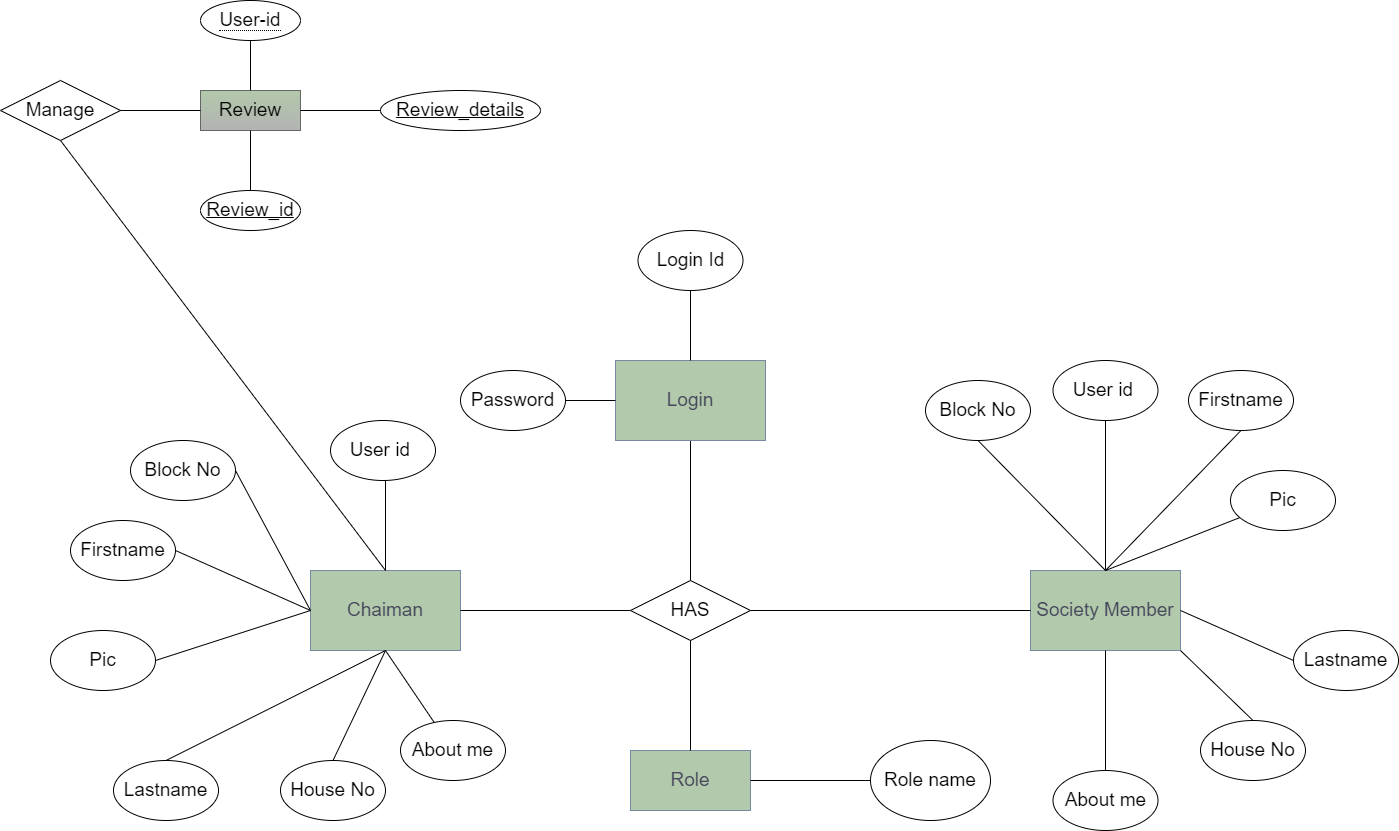

The diagram above was exported from draw.io. Its source (the exported page's mxGraphModel, read from the mxfile embedded in the PNG):
<mxGraphModel dx="3330" dy="2489" grid="1" gridSize="10" guides="1" tooltips="1" connect="1" arrows="1" fold="1" page="1" pageScale="1" pageWidth="850" pageHeight="1100" math="0" shadow="0" extFonts="Permanent Marker^https://fonts.googleapis.com/css?family=Permanent+Marker">
  <root>
    <mxCell id="0" />
    <mxCell id="1" parent="0" />
    <mxCell id="V4TBZPHVQNYA9s4HJEIB-3" value="Chaiman" style="whiteSpace=wrap;html=1;align=center;rounded=0;sketch=0;fontSize=19;fontColor=#46495D;strokeColor=#788AA3;fillColor=#B2C9AB;" vertex="1" parent="1">
      <mxGeometry x="-280" y="260" width="150" height="80" as="geometry" />
    </mxCell>
    <mxCell id="V4TBZPHVQNYA9s4HJEIB-5" value="" style="endArrow=none;html=1;rounded=1;sketch=0;fontSize=19;fontColor=#46495D;strokeColor=#000000;fillColor=#B2C9AB;curved=0;exitX=0.5;exitY=0;exitDx=0;exitDy=0;" edge="1" parent="1" source="V4TBZPHVQNYA9s4HJEIB-3">
      <mxGeometry width="50" height="50" relative="1" as="geometry">
        <mxPoint x="250" y="210" as="sourcePoint" />
        <mxPoint x="-205" y="170" as="targetPoint" />
      </mxGeometry>
    </mxCell>
    <mxCell id="V4TBZPHVQNYA9s4HJEIB-6" value="User id&amp;nbsp;" style="ellipse;whiteSpace=wrap;html=1;rounded=0;sketch=0;fontSize=19;" vertex="1" parent="1">
      <mxGeometry x="-260" y="110" width="105" height="60" as="geometry" />
    </mxCell>
    <mxCell id="V4TBZPHVQNYA9s4HJEIB-7" value="Lastname" style="ellipse;whiteSpace=wrap;html=1;rounded=0;sketch=0;fontSize=19;" vertex="1" parent="1">
      <mxGeometry x="-477" y="450" width="105" height="60" as="geometry" />
    </mxCell>
    <mxCell id="V4TBZPHVQNYA9s4HJEIB-8" value="Firstname" style="ellipse;whiteSpace=wrap;html=1;rounded=0;sketch=0;fontSize=19;" vertex="1" parent="1">
      <mxGeometry x="-520" y="210" width="105" height="60" as="geometry" />
    </mxCell>
    <mxCell id="V4TBZPHVQNYA9s4HJEIB-9" value="House No" style="ellipse;whiteSpace=wrap;html=1;rounded=0;sketch=0;fontSize=19;" vertex="1" parent="1">
      <mxGeometry x="-310" y="450" width="105" height="60" as="geometry" />
    </mxCell>
    <mxCell id="V4TBZPHVQNYA9s4HJEIB-10" value="Block No" style="ellipse;whiteSpace=wrap;html=1;rounded=0;sketch=0;fontSize=19;" vertex="1" parent="1">
      <mxGeometry x="-460" y="130" width="105" height="60" as="geometry" />
    </mxCell>
    <mxCell id="V4TBZPHVQNYA9s4HJEIB-11" value="About me&lt;br&gt;" style="ellipse;whiteSpace=wrap;html=1;rounded=0;sketch=0;fontSize=19;" vertex="1" parent="1">
      <mxGeometry x="-190" y="410" width="105" height="60" as="geometry" />
    </mxCell>
    <mxCell id="V4TBZPHVQNYA9s4HJEIB-13" value="" style="endArrow=none;html=1;rounded=1;sketch=0;fontSize=19;fontColor=#46495D;strokeColor=#000000;fillColor=#B2C9AB;curved=0;entryX=1;entryY=0.5;entryDx=0;entryDy=0;exitX=0;exitY=0.5;exitDx=0;exitDy=0;" edge="1" parent="1" source="V4TBZPHVQNYA9s4HJEIB-3" target="V4TBZPHVQNYA9s4HJEIB-8">
      <mxGeometry width="50" height="50" relative="1" as="geometry">
        <mxPoint x="80" y="440" as="sourcePoint" />
        <mxPoint x="130" y="390" as="targetPoint" />
      </mxGeometry>
    </mxCell>
    <mxCell id="V4TBZPHVQNYA9s4HJEIB-16" value="Pic" style="ellipse;whiteSpace=wrap;html=1;rounded=0;sketch=0;fontSize=19;" vertex="1" parent="1">
      <mxGeometry x="-540" y="320" width="105" height="60" as="geometry" />
    </mxCell>
    <mxCell id="V4TBZPHVQNYA9s4HJEIB-17" value="" style="endArrow=none;html=1;rounded=1;sketch=0;fontSize=19;fontColor=#46495D;strokeColor=#000000;fillColor=#B2C9AB;curved=0;entryX=1;entryY=0.5;entryDx=0;entryDy=0;exitX=0;exitY=0.5;exitDx=0;exitDy=0;" edge="1" parent="1" source="V4TBZPHVQNYA9s4HJEIB-3" target="V4TBZPHVQNYA9s4HJEIB-10">
      <mxGeometry width="50" height="50" relative="1" as="geometry">
        <mxPoint x="80" y="280" as="sourcePoint" />
        <mxPoint x="130" y="230" as="targetPoint" />
      </mxGeometry>
    </mxCell>
    <mxCell id="V4TBZPHVQNYA9s4HJEIB-18" value="" style="endArrow=none;html=1;rounded=1;sketch=0;fontSize=19;fontColor=#46495D;strokeColor=#000000;fillColor=#B2C9AB;curved=0;exitX=0;exitY=0.5;exitDx=0;exitDy=0;entryX=1;entryY=0.5;entryDx=0;entryDy=0;" edge="1" parent="1" source="V4TBZPHVQNYA9s4HJEIB-3" target="V4TBZPHVQNYA9s4HJEIB-16">
      <mxGeometry width="50" height="50" relative="1" as="geometry">
        <mxPoint x="80" y="280" as="sourcePoint" />
        <mxPoint x="130" y="230" as="targetPoint" />
      </mxGeometry>
    </mxCell>
    <mxCell id="V4TBZPHVQNYA9s4HJEIB-19" value="" style="endArrow=none;html=1;rounded=1;sketch=0;fontSize=19;fontColor=#46495D;strokeColor=#000000;fillColor=#B2C9AB;curved=0;exitX=0.5;exitY=0;exitDx=0;exitDy=0;entryX=0.5;entryY=1;entryDx=0;entryDy=0;" edge="1" parent="1" source="V4TBZPHVQNYA9s4HJEIB-7" target="V4TBZPHVQNYA9s4HJEIB-3">
      <mxGeometry width="50" height="50" relative="1" as="geometry">
        <mxPoint x="80" y="280" as="sourcePoint" />
        <mxPoint x="130" y="230" as="targetPoint" />
      </mxGeometry>
    </mxCell>
    <mxCell id="V4TBZPHVQNYA9s4HJEIB-20" value="" style="endArrow=none;html=1;rounded=1;sketch=0;fontSize=19;fontColor=#46495D;strokeColor=#000000;fillColor=#B2C9AB;curved=0;exitX=0.5;exitY=0;exitDx=0;exitDy=0;entryX=0.5;entryY=1;entryDx=0;entryDy=0;" edge="1" parent="1" source="V4TBZPHVQNYA9s4HJEIB-9" target="V4TBZPHVQNYA9s4HJEIB-3">
      <mxGeometry width="50" height="50" relative="1" as="geometry">
        <mxPoint x="80" y="280" as="sourcePoint" />
        <mxPoint x="130" y="230" as="targetPoint" />
      </mxGeometry>
    </mxCell>
    <mxCell id="V4TBZPHVQNYA9s4HJEIB-21" value="" style="endArrow=none;html=1;rounded=1;sketch=0;fontSize=19;fontColor=#46495D;strokeColor=#000000;fillColor=#B2C9AB;curved=0;entryX=0.5;entryY=1;entryDx=0;entryDy=0;" edge="1" parent="1" source="V4TBZPHVQNYA9s4HJEIB-11" target="V4TBZPHVQNYA9s4HJEIB-3">
      <mxGeometry width="50" height="50" relative="1" as="geometry">
        <mxPoint x="80" y="280" as="sourcePoint" />
        <mxPoint x="130" y="230" as="targetPoint" />
      </mxGeometry>
    </mxCell>
    <mxCell id="V4TBZPHVQNYA9s4HJEIB-22" value="" style="endArrow=none;html=1;rounded=1;sketch=0;fontSize=19;fontColor=#46495D;strokeColor=#000000;fillColor=#B2C9AB;curved=0;exitX=1;exitY=0.5;exitDx=0;exitDy=0;" edge="1" parent="1" source="V4TBZPHVQNYA9s4HJEIB-3">
      <mxGeometry width="50" height="50" relative="1" as="geometry">
        <mxPoint x="-60" y="420" as="sourcePoint" />
        <mxPoint x="40" y="300" as="targetPoint" />
      </mxGeometry>
    </mxCell>
    <mxCell id="V4TBZPHVQNYA9s4HJEIB-23" value="HAS" style="shape=rhombus;perimeter=rhombusPerimeter;whiteSpace=wrap;html=1;align=center;rounded=0;sketch=0;fontSize=19;" vertex="1" parent="1">
      <mxGeometry x="40" y="270" width="120" height="60" as="geometry" />
    </mxCell>
    <mxCell id="V4TBZPHVQNYA9s4HJEIB-25" value="" style="endArrow=none;html=1;rounded=1;sketch=0;fontSize=19;fontColor=#46495D;strokeColor=#000000;fillColor=#B2C9AB;curved=0;exitX=0.5;exitY=0;exitDx=0;exitDy=0;" edge="1" parent="1" source="V4TBZPHVQNYA9s4HJEIB-23">
      <mxGeometry width="50" height="50" relative="1" as="geometry">
        <mxPoint x="-290" y="350" as="sourcePoint" />
        <mxPoint x="100" y="130" as="targetPoint" />
      </mxGeometry>
    </mxCell>
    <mxCell id="V4TBZPHVQNYA9s4HJEIB-26" value="Login" style="whiteSpace=wrap;html=1;align=center;rounded=0;sketch=0;fontSize=19;fontColor=#46495D;strokeColor=#788AA3;fillColor=#B2C9AB;" vertex="1" parent="1">
      <mxGeometry x="25" y="50" width="150" height="80" as="geometry" />
    </mxCell>
    <mxCell id="V4TBZPHVQNYA9s4HJEIB-27" value="Password" style="ellipse;whiteSpace=wrap;html=1;rounded=0;sketch=0;fontSize=19;" vertex="1" parent="1">
      <mxGeometry x="-130" y="60" width="105" height="60" as="geometry" />
    </mxCell>
    <mxCell id="V4TBZPHVQNYA9s4HJEIB-28" value="Login Id" style="ellipse;whiteSpace=wrap;html=1;rounded=0;sketch=0;fontSize=19;" vertex="1" parent="1">
      <mxGeometry x="47.5" y="-80" width="105" height="60" as="geometry" />
    </mxCell>
    <mxCell id="V4TBZPHVQNYA9s4HJEIB-29" value="" style="endArrow=none;html=1;rounded=1;sketch=0;fontSize=19;fontColor=#46495D;strokeColor=#000000;fillColor=#B2C9AB;curved=0;entryX=0;entryY=0.5;entryDx=0;entryDy=0;exitX=1;exitY=0.5;exitDx=0;exitDy=0;" edge="1" parent="1" source="V4TBZPHVQNYA9s4HJEIB-27" target="V4TBZPHVQNYA9s4HJEIB-26">
      <mxGeometry width="50" height="50" relative="1" as="geometry">
        <mxPoint x="-150" y="160" as="sourcePoint" />
        <mxPoint x="-100" y="110" as="targetPoint" />
      </mxGeometry>
    </mxCell>
    <mxCell id="V4TBZPHVQNYA9s4HJEIB-30" value="" style="endArrow=none;html=1;rounded=1;sketch=0;fontSize=19;fontColor=#46495D;strokeColor=#000000;fillColor=#B2C9AB;curved=0;entryX=0.5;entryY=0;entryDx=0;entryDy=0;exitX=0.5;exitY=1;exitDx=0;exitDy=0;" edge="1" parent="1" source="V4TBZPHVQNYA9s4HJEIB-28" target="V4TBZPHVQNYA9s4HJEIB-26">
      <mxGeometry width="50" height="50" relative="1" as="geometry">
        <mxPoint x="100" y="-80" as="sourcePoint" />
        <mxPoint x="-100" y="110" as="targetPoint" />
      </mxGeometry>
    </mxCell>
    <mxCell id="V4TBZPHVQNYA9s4HJEIB-31" value="Role" style="rounded=0;whiteSpace=wrap;html=1;sketch=0;fontSize=19;fontColor=#46495D;strokeColor=#788AA3;fillColor=#B2C9AB;" vertex="1" parent="1">
      <mxGeometry x="40" y="440" width="120" height="60" as="geometry" />
    </mxCell>
    <mxCell id="V4TBZPHVQNYA9s4HJEIB-32" value="" style="endArrow=none;html=1;rounded=1;sketch=0;fontSize=19;fontColor=#46495D;strokeColor=#000000;fillColor=#B2C9AB;curved=0;entryX=0.5;entryY=1;entryDx=0;entryDy=0;exitX=0.5;exitY=0;exitDx=0;exitDy=0;" edge="1" parent="1" source="V4TBZPHVQNYA9s4HJEIB-31" target="V4TBZPHVQNYA9s4HJEIB-23">
      <mxGeometry width="50" height="50" relative="1" as="geometry">
        <mxPoint x="-210" y="450" as="sourcePoint" />
        <mxPoint x="-160" y="400" as="targetPoint" />
      </mxGeometry>
    </mxCell>
    <mxCell id="V4TBZPHVQNYA9s4HJEIB-33" value="" style="endArrow=none;html=1;rounded=1;sketch=0;fontSize=19;fontColor=#46495D;strokeColor=#000000;fillColor=#B2C9AB;curved=0;entryX=1;entryY=0.5;entryDx=0;entryDy=0;" edge="1" parent="1" target="V4TBZPHVQNYA9s4HJEIB-31">
      <mxGeometry width="50" height="50" relative="1" as="geometry">
        <mxPoint x="280" y="470" as="sourcePoint" />
        <mxPoint x="-160" y="230" as="targetPoint" />
      </mxGeometry>
    </mxCell>
    <mxCell id="V4TBZPHVQNYA9s4HJEIB-34" value="Role name" style="ellipse;whiteSpace=wrap;html=1;rounded=0;sketch=0;fontSize=19;" vertex="1" parent="1">
      <mxGeometry x="280" y="430" width="120" height="80" as="geometry" />
    </mxCell>
    <mxCell id="V4TBZPHVQNYA9s4HJEIB-50" value="Society Member" style="whiteSpace=wrap;html=1;align=center;rounded=0;sketch=0;fontSize=19;fontColor=#46495D;strokeColor=#788AA3;fillColor=#B2C9AB;" vertex="1" parent="1">
      <mxGeometry x="440" y="260" width="150" height="80" as="geometry" />
    </mxCell>
    <mxCell id="V4TBZPHVQNYA9s4HJEIB-51" value="" style="endArrow=none;html=1;rounded=1;sketch=0;fontSize=19;fontColor=#46495D;strokeColor=#000000;fillColor=#B2C9AB;curved=0;entryX=0;entryY=0.5;entryDx=0;entryDy=0;exitX=1;exitY=0.5;exitDx=0;exitDy=0;" edge="1" parent="1" source="V4TBZPHVQNYA9s4HJEIB-23" target="V4TBZPHVQNYA9s4HJEIB-50">
      <mxGeometry width="50" height="50" relative="1" as="geometry">
        <mxPoint x="150" y="260" as="sourcePoint" />
        <mxPoint x="200" y="210" as="targetPoint" />
      </mxGeometry>
    </mxCell>
    <mxCell id="V4TBZPHVQNYA9s4HJEIB-52" value="User id&amp;nbsp;" style="ellipse;whiteSpace=wrap;html=1;rounded=0;sketch=0;fontSize=19;" vertex="1" parent="1">
      <mxGeometry x="462.5" y="50" width="105" height="60" as="geometry" />
    </mxCell>
    <mxCell id="V4TBZPHVQNYA9s4HJEIB-53" value="Lastname" style="ellipse;whiteSpace=wrap;html=1;rounded=0;sketch=0;fontSize=19;" vertex="1" parent="1">
      <mxGeometry x="703" y="320" width="105" height="60" as="geometry" />
    </mxCell>
    <mxCell id="V4TBZPHVQNYA9s4HJEIB-54" value="Firstname" style="ellipse;whiteSpace=wrap;html=1;rounded=0;sketch=0;fontSize=19;" vertex="1" parent="1">
      <mxGeometry x="598" y="60" width="105" height="60" as="geometry" />
    </mxCell>
    <mxCell id="V4TBZPHVQNYA9s4HJEIB-55" value="Block No" style="ellipse;whiteSpace=wrap;html=1;rounded=0;sketch=0;fontSize=19;" vertex="1" parent="1">
      <mxGeometry x="335" y="70" width="105" height="60" as="geometry" />
    </mxCell>
    <mxCell id="V4TBZPHVQNYA9s4HJEIB-56" value="Pic" style="ellipse;whiteSpace=wrap;html=1;rounded=0;sketch=0;fontSize=19;" vertex="1" parent="1">
      <mxGeometry x="640" y="160" width="105" height="60" as="geometry" />
    </mxCell>
    <mxCell id="V4TBZPHVQNYA9s4HJEIB-57" value="House No" style="ellipse;whiteSpace=wrap;html=1;rounded=0;sketch=0;fontSize=19;" vertex="1" parent="1">
      <mxGeometry x="610" y="410" width="105" height="60" as="geometry" />
    </mxCell>
    <mxCell id="V4TBZPHVQNYA9s4HJEIB-58" value="About me&lt;br&gt;" style="ellipse;whiteSpace=wrap;html=1;rounded=0;sketch=0;fontSize=19;" vertex="1" parent="1">
      <mxGeometry x="462.5" y="460" width="105" height="60" as="geometry" />
    </mxCell>
    <mxCell id="V4TBZPHVQNYA9s4HJEIB-59" value="" style="endArrow=none;html=1;rounded=1;sketch=0;fontSize=19;fontColor=#46495D;strokeColor=#000000;fillColor=#B2C9AB;curved=0;entryX=0.5;entryY=1;entryDx=0;entryDy=0;exitX=0.5;exitY=0;exitDx=0;exitDy=0;" edge="1" parent="1" source="V4TBZPHVQNYA9s4HJEIB-50" target="V4TBZPHVQNYA9s4HJEIB-52">
      <mxGeometry width="50" height="50" relative="1" as="geometry">
        <mxPoint x="150" y="260" as="sourcePoint" />
        <mxPoint x="200" y="210" as="targetPoint" />
      </mxGeometry>
    </mxCell>
    <mxCell id="V4TBZPHVQNYA9s4HJEIB-61" value="" style="endArrow=none;html=1;rounded=1;sketch=0;fontSize=19;fontColor=#46495D;strokeColor=#000000;fillColor=#B2C9AB;curved=0;entryX=0.5;entryY=1;entryDx=0;entryDy=0;exitX=0.5;exitY=0;exitDx=0;exitDy=0;" edge="1" parent="1" source="V4TBZPHVQNYA9s4HJEIB-50" target="V4TBZPHVQNYA9s4HJEIB-55">
      <mxGeometry width="50" height="50" relative="1" as="geometry">
        <mxPoint x="150" y="260" as="sourcePoint" />
        <mxPoint x="200" y="210" as="targetPoint" />
      </mxGeometry>
    </mxCell>
    <mxCell id="V4TBZPHVQNYA9s4HJEIB-62" value="" style="endArrow=none;html=1;rounded=1;sketch=0;fontSize=19;fontColor=#46495D;strokeColor=#000000;fillColor=#B2C9AB;curved=0;entryX=0.5;entryY=1;entryDx=0;entryDy=0;exitX=0.5;exitY=0;exitDx=0;exitDy=0;" edge="1" parent="1" source="V4TBZPHVQNYA9s4HJEIB-50" target="V4TBZPHVQNYA9s4HJEIB-54">
      <mxGeometry width="50" height="50" relative="1" as="geometry">
        <mxPoint x="150" y="260" as="sourcePoint" />
        <mxPoint x="200" y="210" as="targetPoint" />
      </mxGeometry>
    </mxCell>
    <mxCell id="V4TBZPHVQNYA9s4HJEIB-63" value="" style="endArrow=none;html=1;rounded=1;sketch=0;fontSize=19;fontColor=#46495D;strokeColor=#000000;fillColor=#B2C9AB;curved=0;exitX=0.5;exitY=0;exitDx=0;exitDy=0;" edge="1" parent="1" source="V4TBZPHVQNYA9s4HJEIB-50" target="V4TBZPHVQNYA9s4HJEIB-56">
      <mxGeometry width="50" height="50" relative="1" as="geometry">
        <mxPoint x="150" y="260" as="sourcePoint" />
        <mxPoint x="200" y="210" as="targetPoint" />
      </mxGeometry>
    </mxCell>
    <mxCell id="V4TBZPHVQNYA9s4HJEIB-64" value="" style="endArrow=none;html=1;rounded=1;sketch=0;fontSize=19;fontColor=#46495D;strokeColor=#000000;fillColor=#B2C9AB;curved=0;exitX=1;exitY=0.5;exitDx=0;exitDy=0;entryX=0;entryY=0.5;entryDx=0;entryDy=0;" edge="1" parent="1" source="V4TBZPHVQNYA9s4HJEIB-50" target="V4TBZPHVQNYA9s4HJEIB-53">
      <mxGeometry width="50" height="50" relative="1" as="geometry">
        <mxPoint x="150" y="260" as="sourcePoint" />
        <mxPoint x="720" y="350" as="targetPoint" />
      </mxGeometry>
    </mxCell>
    <mxCell id="V4TBZPHVQNYA9s4HJEIB-66" value="" style="endArrow=none;html=1;rounded=1;sketch=0;fontSize=19;fontColor=#46495D;strokeColor=#000000;fillColor=#B2C9AB;curved=0;entryX=0.5;entryY=1;entryDx=0;entryDy=0;exitX=0.5;exitY=0;exitDx=0;exitDy=0;" edge="1" parent="1" source="V4TBZPHVQNYA9s4HJEIB-58" target="V4TBZPHVQNYA9s4HJEIB-50">
      <mxGeometry width="50" height="50" relative="1" as="geometry">
        <mxPoint x="120" y="360" as="sourcePoint" />
        <mxPoint x="170" y="310" as="targetPoint" />
      </mxGeometry>
    </mxCell>
    <mxCell id="V4TBZPHVQNYA9s4HJEIB-67" value="" style="endArrow=none;html=1;rounded=1;sketch=0;fontSize=19;fontColor=#46495D;strokeColor=#000000;fillColor=#B2C9AB;curved=0;entryX=1;entryY=1;entryDx=0;entryDy=0;exitX=0.5;exitY=0;exitDx=0;exitDy=0;" edge="1" parent="1" source="V4TBZPHVQNYA9s4HJEIB-57" target="V4TBZPHVQNYA9s4HJEIB-50">
      <mxGeometry width="50" height="50" relative="1" as="geometry">
        <mxPoint x="120" y="360" as="sourcePoint" />
        <mxPoint x="170" y="310" as="targetPoint" />
      </mxGeometry>
    </mxCell>
    <mxCell id="V4TBZPHVQNYA9s4HJEIB-68" value="" style="endArrow=none;html=1;rounded=1;sketch=0;fontSize=19;fontColor=#46495D;strokeColor=#000000;fillColor=#B2C9AB;curved=0;exitX=0.5;exitY=0;exitDx=0;exitDy=0;" edge="1" parent="1" source="V4TBZPHVQNYA9s4HJEIB-3">
      <mxGeometry width="50" height="50" relative="1" as="geometry">
        <mxPoint x="-140" y="200" as="sourcePoint" />
        <mxPoint x="-530" y="-170" as="targetPoint" />
      </mxGeometry>
    </mxCell>
    <mxCell id="V4TBZPHVQNYA9s4HJEIB-69" value="Manage" style="shape=rhombus;perimeter=rhombusPerimeter;whiteSpace=wrap;html=1;align=center;rounded=0;sketch=0;fontSize=19;" vertex="1" parent="1">
      <mxGeometry x="-590" y="-230" width="120" height="60" as="geometry" />
    </mxCell>
    <mxCell id="V4TBZPHVQNYA9s4HJEIB-71" value="Review" style="whiteSpace=wrap;html=1;align=center;rounded=0;sketch=0;fontSize=19;fillColor=#B2C9AB;gradientColor=#b3b3b3;strokeColor=#666666;" vertex="1" parent="1">
      <mxGeometry x="-390" y="-220" width="100" height="40" as="geometry" />
    </mxCell>
    <mxCell id="V4TBZPHVQNYA9s4HJEIB-72" value="&lt;span style=&quot;border-bottom: 1px dotted&quot;&gt;User-id&lt;/span&gt;" style="ellipse;whiteSpace=wrap;html=1;align=center;rounded=0;sketch=0;fontSize=19;" vertex="1" parent="1">
      <mxGeometry x="-390" y="-310" width="100" height="40" as="geometry" />
    </mxCell>
    <mxCell id="V4TBZPHVQNYA9s4HJEIB-73" value="" style="endArrow=none;html=1;rounded=1;sketch=0;fontSize=19;fontColor=#46495D;strokeColor=#000000;fillColor=#B2C9AB;curved=0;exitX=0.5;exitY=0;exitDx=0;exitDy=0;" edge="1" parent="1" source="V4TBZPHVQNYA9s4HJEIB-71" target="V4TBZPHVQNYA9s4HJEIB-72">
      <mxGeometry width="50" height="50" relative="1" as="geometry">
        <mxPoint x="-380" y="130" as="sourcePoint" />
        <mxPoint x="-330" y="80" as="targetPoint" />
      </mxGeometry>
    </mxCell>
    <mxCell id="V4TBZPHVQNYA9s4HJEIB-74" value="" style="endArrow=none;html=1;rounded=1;sketch=0;fontSize=19;fontColor=#46495D;strokeColor=#000000;fillColor=#B2C9AB;curved=0;entryX=0;entryY=0.5;entryDx=0;entryDy=0;exitX=1;exitY=0.5;exitDx=0;exitDy=0;" edge="1" parent="1" source="V4TBZPHVQNYA9s4HJEIB-69" target="V4TBZPHVQNYA9s4HJEIB-71">
      <mxGeometry width="50" height="50" relative="1" as="geometry">
        <mxPoint x="-380" y="130" as="sourcePoint" />
        <mxPoint x="-330" y="80" as="targetPoint" />
      </mxGeometry>
    </mxCell>
    <mxCell id="V4TBZPHVQNYA9s4HJEIB-75" value="Review_id" style="ellipse;whiteSpace=wrap;html=1;align=center;fontStyle=4;rounded=0;sketch=0;fontSize=19;" vertex="1" parent="1">
      <mxGeometry x="-390" y="-120" width="100" height="40" as="geometry" />
    </mxCell>
    <mxCell id="V4TBZPHVQNYA9s4HJEIB-76" value="Review_details" style="ellipse;whiteSpace=wrap;html=1;align=center;fontStyle=4;rounded=0;sketch=0;fontSize=19;" vertex="1" parent="1">
      <mxGeometry x="-210" y="-220" width="160" height="40" as="geometry" />
    </mxCell>
    <mxCell id="V4TBZPHVQNYA9s4HJEIB-77" value="" style="endArrow=none;html=1;rounded=1;sketch=0;fontSize=19;fontColor=#46495D;strokeColor=#000000;fillColor=#B2C9AB;curved=0;exitX=1;exitY=0.5;exitDx=0;exitDy=0;" edge="1" parent="1" source="V4TBZPHVQNYA9s4HJEIB-71" target="V4TBZPHVQNYA9s4HJEIB-76">
      <mxGeometry width="50" height="50" relative="1" as="geometry">
        <mxPoint x="30" y="-170" as="sourcePoint" />
        <mxPoint x="80" y="-220" as="targetPoint" />
      </mxGeometry>
    </mxCell>
    <mxCell id="V4TBZPHVQNYA9s4HJEIB-78" value="" style="endArrow=none;html=1;rounded=1;sketch=0;fontSize=19;fontColor=#46495D;strokeColor=#000000;fillColor=#B2C9AB;curved=0;entryX=0.5;entryY=1;entryDx=0;entryDy=0;exitX=0.5;exitY=0;exitDx=0;exitDy=0;" edge="1" parent="1" source="V4TBZPHVQNYA9s4HJEIB-75" target="V4TBZPHVQNYA9s4HJEIB-71">
      <mxGeometry width="50" height="50" relative="1" as="geometry">
        <mxPoint x="30" y="-170" as="sourcePoint" />
        <mxPoint x="80" y="-220" as="targetPoint" />
      </mxGeometry>
    </mxCell>
  </root>
</mxGraphModel>